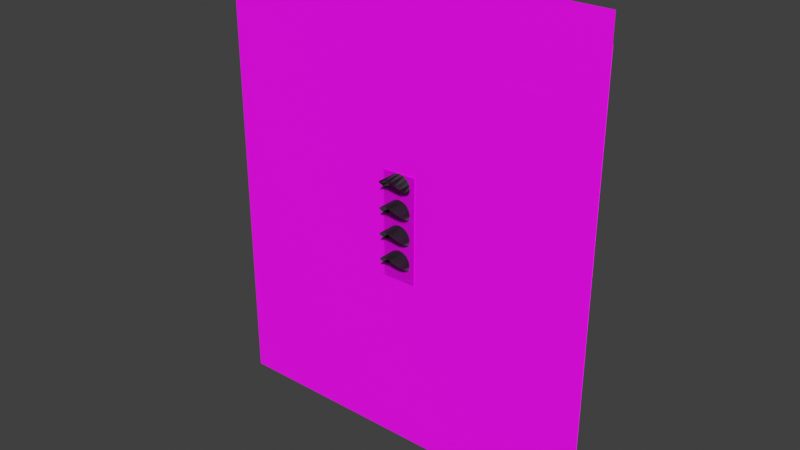 # Source: four.blend  (saved by Blender 4.0.36; exported with 4.5.12 LTS)
import bpy
from mathutils import Matrix  # noqa: F401  (used for matrix-valued properties, if any)

bpy.ops.wm.read_factory_settings(use_empty=True)
scene = bpy.context.scene
scene.name = 'Scene'

# ---- collections
col_main = bpy.data.collections.new('main'); scene.collection.children.link(col_main)

# ---- images (referenced by path relative to the original .blend; pixels are not part of the script)
import os
ASSET_DIR = os.environ.get("B2B_ASSET_DIR", "")  # directory of the original .blend (textures are referenced by path, not embedded)
HERE = os.path.dirname(os.path.abspath(__file__))  # packed textures are extracted next to this script under _unpacked/

def load_image(name, relpath, width, height, colorspace="sRGB"):
    """Load a texture the original file referenced (path relative to the .blend, or extracted next to this script)."""
    p = next((c for c in (os.path.join(HERE, relpath), os.path.join(ASSET_DIR, relpath)) if relpath and os.path.exists(c)), "")
    if p:
        img = bpy.data.images.load(p, check_existing=True)
        img.name = name
    else:  # same state as the original file: an image datablock whose file is absent (Cycles renders it pink)
        img = bpy.data.images.new(name, width, height)
        img.source = "FILE"
        img.filepath = "//" + (relpath or name)
    img.colorspace_settings.name = colorspace
    return img
img_ggl_png = load_image('Ggl.png', 'Ggl.png', 1024, 1024, 'sRGB')
img_rgl_png = load_image('Rgl.png', 'Rgl.png', 1024, 1024, 'sRGB')
img_ygl_png = load_image('Ygl.png', 'Ygl.png', 1024, 1024, 'sRGB')
img_g2_png = load_image('G2.png', 'G2.png', 1024, 1024, 'sRGB')
img_r_png = load_image('R.png', 'R.png', 1024, 1024, 'sRGB')
img_y2_png = load_image('Y2.png', 'Y2.png', 1024, 1024, 'sRGB')
img_yy_png = load_image('YY.png', 'YY.png', 1024, 1024, 'sRGB')

# ---- materials (node trees are filled in below, after node groups)
mat_004 = bpy.data.materials.new('マテリアル.004')
mat_004.use_backface_culling = True
mat_004.use_transparent_shadow = False
mat_012 = bpy.data.materials.new('マテリアル.012')
mat_012.use_backface_culling = True
mat_012.use_transparent_shadow = False
mat_014 = bpy.data.materials.new('マテリアル.014')
mat_014.use_transparent_shadow = False
mat_025 = bpy.data.materials.new('マテリアル.025')
mat_025.use_backface_culling = True
mat_025.use_transparent_shadow = False
mat_027 = bpy.data.materials.new('マテリアル.027')
mat_027.use_backface_culling = True
mat_027.use_transparent_shadow = False
mat_028 = bpy.data.materials.new('マテリアル.028')
mat_028.use_backface_culling = True
mat_028.use_transparent_shadow = False
mat_029 = bpy.data.materials.new('マテリアル.029')
mat_029.use_backface_culling = True
mat_029.use_transparent_shadow = False
mat_030 = bpy.data.materials.new('マテリアル.030')
mat_030.use_backface_culling = True
mat_030.use_transparent_shadow = False
mat_031 = bpy.data.materials.new('マテリアル.031')
mat_031.use_backface_culling = True
mat_031.use_transparent_shadow = False
mat_001 = bpy.data.materials.new('マテリアル.001')
mat_001.use_transparent_shadow = False
mat_008 = bpy.data.materials.new('マテリアル.008')
mat_008.surface_render_method = 'BLENDED'
mat_008.blend_method = 'BLEND'
mat_008.use_transparency_overlap = False
mat_008.show_transparent_back = False
mat_009 = bpy.data.materials.new('マテリアル.009')
mat_009.surface_render_method = 'BLENDED'
mat_009.blend_method = 'BLEND'
mat_009.use_transparency_overlap = False
mat_009.show_transparent_back = False
mat_010 = bpy.data.materials.new('マテリアル.010')
mat_010.surface_render_method = 'BLENDED'
mat_010.blend_method = 'BLEND'
mat_010.use_transparency_overlap = False
mat_010.show_transparent_back = False
mat_022 = bpy.data.materials.new('マテリアル.022')
mat_022.surface_render_method = 'BLENDED'
mat_022.blend_method = 'BLEND'
mat_022.use_transparent_shadow = False
mat_032 = bpy.data.materials.new('マテリアル.032')
mat_032.surface_render_method = 'BLENDED'
mat_032.blend_method = 'BLEND'
mat_032.use_transparency_overlap = False
mat_032.show_transparent_back = False
mat_002 = bpy.data.materials.new('マテリアル.002')
mat_002.surface_render_method = 'BLENDED'
mat_002.blend_method = 'BLEND'
mat_002.use_transparent_shadow = False
mat_003 = bpy.data.materials.new('マテリアル.003')
mat_003.surface_render_method = 'BLENDED'
mat_003.blend_method = 'BLEND'
mat_003.use_transparent_shadow = False
mat_005 = bpy.data.materials.new('マテリアル.005')
mat_005.surface_render_method = 'BLENDED'
mat_005.blend_method = 'BLEND'
mat_005.use_transparent_shadow = False

# ---- material node trees
mat_004.use_nodes = True; mat_004.node_tree.nodes.clear()
_N = mat_004.node_tree.nodes; _L = mat_004.node_tree.links
n0 = _N.new('ShaderNodeBsdfPrincipled'); n0.name = 'プリンシプルBSDF'; n0.location = (10, 300)
n0.inputs[0].default_value = (0.02519, 0.02519, 0.02519, 1.0)
n0.inputs[1].default_value = 0.5
n0.inputs[3].default_value = 1.45
n0.inputs[27].default_value = (0.2462, 0.2462, 0.2462, 1.0)
n1 = _N.new('ShaderNodeOutputMaterial'); n1.name = 'マテリアル出力'; n1.location = (300, 300)
_L.new(n0.outputs[0], n1.inputs[0])
n1.is_active_output = True
mat_012.use_nodes = True; mat_012.node_tree.nodes.clear()
_N = mat_012.node_tree.nodes; _L = mat_012.node_tree.links
n0 = _N.new('ShaderNodeBsdfPrincipled'); n0.name = 'プリンシプルBSDF'; n0.location = (10, 300)
n0.inputs[0].default_value = (0.02519, 0.02519, 0.02519, 1.0)
n0.inputs[3].default_value = 1.45
n0.inputs[27].default_value = (0.02519, 0.02519, 0.02519, 1.0)
n0.inputs[28].default_value = 1.0
n1 = _N.new('ShaderNodeOutputMaterial'); n1.name = 'マテリアル出力'; n1.location = (300, 300)
_L.new(n0.outputs[0], n1.inputs[0])
n1.is_active_output = True
mat_014.use_nodes = True; mat_014.node_tree.nodes.clear()
_N = mat_014.node_tree.nodes; _L = mat_014.node_tree.links
n0 = _N.new('ShaderNodeBsdfPrincipled'); n0.name = 'プリンシプルBSDF'; n0.location = (10, 300)
n0.inputs[0].default_value = (0.497, 0.4969, 0.4969, 1.0)
n0.inputs[3].default_value = 1.45
n0.inputs[27].default_value = (0.08023, 0.08022, 0.08021, 1.0)
n1 = _N.new('ShaderNodeOutputMaterial'); n1.name = 'マテリアル出力'; n1.location = (300, 300)
_L.new(n0.outputs[0], n1.inputs[0])
n1.is_active_output = True
mat_025.use_nodes = True; mat_025.node_tree.nodes.clear()
_N = mat_025.node_tree.nodes; _L = mat_025.node_tree.links
n0 = _N.new('ShaderNodeBsdfPrincipled'); n0.name = 'プリンシプルBSDF'; n0.location = (10, 300)
n0.inputs[0].default_value = (0.02519, 0.02519, 0.02519, 1.0)
n0.inputs[1].default_value = 0.5
n0.inputs[3].default_value = 1.45
n0.inputs[27].default_value = (0.2462, 0.2462, 0.2462, 1.0)
n1 = _N.new('ShaderNodeOutputMaterial'); n1.name = 'マテリアル出力'; n1.location = (300, 300)
_L.new(n0.outputs[0], n1.inputs[0])
n1.is_active_output = True
mat_027.use_nodes = True; mat_027.node_tree.nodes.clear()
_N = mat_027.node_tree.nodes; _L = mat_027.node_tree.links
n0 = _N.new('ShaderNodeBsdfPrincipled'); n0.name = 'プリンシプルBSDF'; n0.location = (10, 300)
n0.inputs[0].default_value = (0.02519, 0.02519, 0.02519, 1.0)
n0.inputs[3].default_value = 1.45
n0.inputs[27].default_value = (0.02519, 0.02519, 0.02519, 1.0)
n0.inputs[28].default_value = 1.0
n1 = _N.new('ShaderNodeOutputMaterial'); n1.name = 'マテリアル出力'; n1.location = (300, 300)
_L.new(n0.outputs[0], n1.inputs[0])
n1.is_active_output = True
mat_028.use_nodes = True; mat_028.node_tree.nodes.clear()
_N = mat_028.node_tree.nodes; _L = mat_028.node_tree.links
n0 = _N.new('ShaderNodeBsdfPrincipled'); n0.name = 'プリンシプルBSDF'; n0.location = (10, 300)
n0.inputs[0].default_value = (0.02519, 0.02519, 0.02519, 1.0)
n0.inputs[1].default_value = 0.5
n0.inputs[3].default_value = 1.45
n0.inputs[27].default_value = (0.2462, 0.2462, 0.2462, 1.0)
n1 = _N.new('ShaderNodeOutputMaterial'); n1.name = 'マテリアル出力'; n1.location = (300, 300)
_L.new(n0.outputs[0], n1.inputs[0])
n1.is_active_output = True
mat_029.use_nodes = True; mat_029.node_tree.nodes.clear()
_N = mat_029.node_tree.nodes; _L = mat_029.node_tree.links
n0 = _N.new('ShaderNodeBsdfPrincipled'); n0.name = 'プリンシプルBSDF'; n0.location = (10, 300)
n0.inputs[0].default_value = (0.02519, 0.02519, 0.02519, 1.0)
n0.inputs[3].default_value = 1.45
n0.inputs[27].default_value = (0.02519, 0.02519, 0.02519, 1.0)
n0.inputs[28].default_value = 1.0
n1 = _N.new('ShaderNodeOutputMaterial'); n1.name = 'マテリアル出力'; n1.location = (300, 300)
_L.new(n0.outputs[0], n1.inputs[0])
n1.is_active_output = True
mat_030.use_nodes = True; mat_030.node_tree.nodes.clear()
_N = mat_030.node_tree.nodes; _L = mat_030.node_tree.links
n0 = _N.new('ShaderNodeBsdfPrincipled'); n0.name = 'プリンシプルBSDF'; n0.location = (10, 300)
n0.inputs[0].default_value = (0.02519, 0.02519, 0.02519, 1.0)
n0.inputs[1].default_value = 0.5
n0.inputs[3].default_value = 1.45
n0.inputs[27].default_value = (0.2462, 0.2462, 0.2462, 1.0)
n1 = _N.new('ShaderNodeOutputMaterial'); n1.name = 'マテリアル出力'; n1.location = (300, 300)
_L.new(n0.outputs[0], n1.inputs[0])
n1.is_active_output = True
mat_031.use_nodes = True; mat_031.node_tree.nodes.clear()
_N = mat_031.node_tree.nodes; _L = mat_031.node_tree.links
n0 = _N.new('ShaderNodeBsdfPrincipled'); n0.name = 'プリンシプルBSDF'; n0.location = (10, 300)
n0.inputs[0].default_value = (0.02519, 0.02519, 0.02519, 1.0)
n0.inputs[3].default_value = 1.45
n0.inputs[27].default_value = (0.02519, 0.02519, 0.02519, 1.0)
n0.inputs[28].default_value = 1.0
n1 = _N.new('ShaderNodeOutputMaterial'); n1.name = 'マテリアル出力'; n1.location = (300, 300)
_L.new(n0.outputs[0], n1.inputs[0])
n1.is_active_output = True
mat_001.use_nodes = True; mat_001.node_tree.nodes.clear()
_N = mat_001.node_tree.nodes; _L = mat_001.node_tree.links
n0 = _N.new('ShaderNodeBsdfPrincipled'); n0.name = 'プリンシプルBSDF'; n0.location = (10, 300)
n0.inputs[3].default_value = 1.45
n0.inputs[14].default_value = (1.0, 1.0, 0.9999, 1.0)
n0.inputs[22].default_value = (1.0, 1.0, 0.9999, 1.0)
n0.inputs[26].default_value = (1.0, 1.0, 0.9999, 1.0)
n0.inputs[27].default_value = (0.1329, 0.1329, 0.1329, 1.0)
n1 = _N.new('ShaderNodeOutputMaterial'); n1.name = 'マテリアル出力'; n1.location = (300, 300)
n2 = _N.new('ShaderNodeRGB'); n2.name = 'RGB'; n2.location = (-280, 280)
n2.outputs[0].default_value = (0.02519, 0.02519, 0.02519, 1.0)
_L.new(n0.outputs[0], n1.inputs[0])
_L.new(n2.outputs[0], n0.inputs[0])
n1.is_active_output = True
mat_008.use_nodes = True; mat_008.node_tree.nodes.clear()
_N = mat_008.node_tree.nodes; _L = mat_008.node_tree.links
n0 = _N.new('ShaderNodeOutputMaterial'); n0.name = 'マテリアル出力'; n0.location = (300, 300)
n0.target = 'CYCLES'
n1 = _N.new('ShaderNodeBsdfPrincipled'); n1.name = 'プリンシプルBSDF'; n1.location = (10, 300)
n1.inputs[3].default_value = 1.45
n2 = _N.new('ShaderNodeTexImage'); n2.name = '画像テクスチャ'; n2.location = (-280, 280)
n2.image = img_ggl_png
n3 = _N.new('ShaderNodeTexImage'); n3.name = '画像テクスチャ.001'; n3.location = (-280, 220)
n3.image = img_ggl_png
n4 = _N.new('ShaderNodeOutputMaterial'); n4.name = 'Material Output'; n4.location = (0, 0)
n4.target = 'EEVEE'
n5 = _N.new('ShaderNodeMixShader'); n5.name = 'Mix Shader'; n5.location = (0, 0)
n5.label = 'Disable Shadow'
n5.hide = True
n6 = _N.new('ShaderNodeLightPath'); n6.name = 'Light Path'; n6.location = (0, 0)
n6.hide = True
n7 = _N.new('ShaderNodeBsdfTransparent'); n7.name = 'Transparent BSDF'; n7.location = (0, 0)
n7.hide = True
_L.new(n1.outputs[0], n0.inputs[0])
_L.new(n2.outputs[0], n1.inputs[0])
_L.new(n3.outputs[1], n1.inputs[4])
_L.new(n1.outputs[0], n5.inputs[1])
_L.new(n5.outputs[0], n4.inputs[0])
_L.new(n6.outputs[1], n5.inputs[0])
_L.new(n7.outputs[0], n5.inputs[2])
n0.is_active_output = True
mat_009.use_nodes = True; mat_009.node_tree.nodes.clear()
_N = mat_009.node_tree.nodes; _L = mat_009.node_tree.links
n0 = _N.new('ShaderNodeOutputMaterial'); n0.name = 'マテリアル出力'; n0.location = (300, 300)
n0.target = 'CYCLES'
n1 = _N.new('ShaderNodeBsdfPrincipled'); n1.name = 'プリンシプルBSDF'; n1.location = (10, 300)
n1.inputs[3].default_value = 1.45
n2 = _N.new('ShaderNodeTexImage'); n2.name = '画像テクスチャ'; n2.location = (-280, 280)
n2.image = img_rgl_png
n3 = _N.new('ShaderNodeTexImage'); n3.name = '画像テクスチャ.001'; n3.location = (-280, 220)
n3.image = img_rgl_png
n4 = _N.new('ShaderNodeOutputMaterial'); n4.name = 'Material Output'; n4.location = (0, 0)
n4.target = 'EEVEE'
n5 = _N.new('ShaderNodeMixShader'); n5.name = 'Mix Shader'; n5.location = (0, 0)
n5.label = 'Disable Shadow'
n5.hide = True
n6 = _N.new('ShaderNodeLightPath'); n6.name = 'Light Path'; n6.location = (0, 0)
n6.hide = True
n7 = _N.new('ShaderNodeBsdfTransparent'); n7.name = 'Transparent BSDF'; n7.location = (0, 0)
n7.hide = True
_L.new(n1.outputs[0], n0.inputs[0])
_L.new(n2.outputs[0], n1.inputs[0])
_L.new(n3.outputs[1], n1.inputs[4])
_L.new(n1.outputs[0], n5.inputs[1])
_L.new(n5.outputs[0], n4.inputs[0])
_L.new(n6.outputs[1], n5.inputs[0])
_L.new(n7.outputs[0], n5.inputs[2])
n0.is_active_output = True
mat_010.use_nodes = True; mat_010.node_tree.nodes.clear()
_N = mat_010.node_tree.nodes; _L = mat_010.node_tree.links
n0 = _N.new('ShaderNodeOutputMaterial'); n0.name = 'マテリアル出力'; n0.location = (300, 300)
n0.target = 'CYCLES'
n1 = _N.new('ShaderNodeBsdfPrincipled'); n1.name = 'プリンシプルBSDF'; n1.location = (10, 300)
n1.inputs[3].default_value = 1.45
n2 = _N.new('ShaderNodeTexImage'); n2.name = '画像テクスチャ'; n2.location = (-280, 280)
n2.image = img_ygl_png
n3 = _N.new('ShaderNodeTexImage'); n3.name = '画像テクスチャ.001'; n3.location = (-280, 220)
n3.image = img_ygl_png
n4 = _N.new('ShaderNodeOutputMaterial'); n4.name = 'Material Output'; n4.location = (0, 0)
n4.target = 'EEVEE'
n5 = _N.new('ShaderNodeMixShader'); n5.name = 'Mix Shader'; n5.location = (0, 0)
n5.label = 'Disable Shadow'
n5.hide = True
n6 = _N.new('ShaderNodeLightPath'); n6.name = 'Light Path'; n6.location = (0, 0)
n6.hide = True
n7 = _N.new('ShaderNodeBsdfTransparent'); n7.name = 'Transparent BSDF'; n7.location = (0, 0)
n7.hide = True
_L.new(n1.outputs[0], n0.inputs[0])
_L.new(n2.outputs[0], n1.inputs[0])
_L.new(n3.outputs[1], n1.inputs[4])
_L.new(n1.outputs[0], n5.inputs[1])
_L.new(n5.outputs[0], n4.inputs[0])
_L.new(n6.outputs[1], n5.inputs[0])
_L.new(n7.outputs[0], n5.inputs[2])
n0.is_active_output = True
mat_022.use_nodes = True; mat_022.node_tree.nodes.clear()
_N = mat_022.node_tree.nodes; _L = mat_022.node_tree.links
n0 = _N.new('ShaderNodeBsdfPrincipled'); n0.name = 'プリンシプルBSDF'; n0.location = (10, 300)
n0.inputs[3].default_value = 1.45
n1 = _N.new('ShaderNodeOutputMaterial'); n1.name = 'マテリアル出力'; n1.location = (300, 300)
n2 = _N.new('ShaderNodeTexImage'); n2.name = '画像テクスチャ'; n2.location = (-280, 280)
n2.image = img_g2_png
n3 = _N.new('ShaderNodeTexImage'); n3.name = '画像テクスチャ.001'; n3.location = (-280, 220)
n3.image = img_g2_png
_L.new(n0.outputs[0], n1.inputs[0])
_L.new(n2.outputs[0], n0.inputs[0])
_L.new(n3.outputs[1], n0.inputs[4])
n1.is_active_output = True
mat_032.use_nodes = True; mat_032.node_tree.nodes.clear()
_N = mat_032.node_tree.nodes; _L = mat_032.node_tree.links
n0 = _N.new('ShaderNodeOutputMaterial'); n0.name = 'マテリアル出力'; n0.location = (300, 300)
n0.target = 'CYCLES'
n1 = _N.new('ShaderNodeBsdfPrincipled'); n1.name = 'プリンシプルBSDF'; n1.location = (10, 300)
n1.inputs[3].default_value = 1.45
n2 = _N.new('ShaderNodeTexImage'); n2.name = '画像テクスチャ'; n2.location = (-280, 280)
n2.image = img_ygl_png
n3 = _N.new('ShaderNodeTexImage'); n3.name = '画像テクスチャ.001'; n3.location = (-280, 220)
n3.image = img_ygl_png
n4 = _N.new('ShaderNodeOutputMaterial'); n4.name = 'Material Output'; n4.location = (0, 0)
n4.target = 'EEVEE'
n5 = _N.new('ShaderNodeMixShader'); n5.name = 'Mix Shader'; n5.location = (0, 0)
n5.label = 'Disable Shadow'
n5.hide = True
n6 = _N.new('ShaderNodeLightPath'); n6.name = 'Light Path'; n6.location = (0, 0)
n6.hide = True
n7 = _N.new('ShaderNodeBsdfTransparent'); n7.name = 'Transparent BSDF'; n7.location = (0, 0)
n7.hide = True
_L.new(n1.outputs[0], n0.inputs[0])
_L.new(n2.outputs[0], n1.inputs[0])
_L.new(n3.outputs[1], n1.inputs[4])
_L.new(n1.outputs[0], n5.inputs[1])
_L.new(n5.outputs[0], n4.inputs[0])
_L.new(n6.outputs[1], n5.inputs[0])
_L.new(n7.outputs[0], n5.inputs[2])
n0.is_active_output = True
mat_002.use_nodes = True; mat_002.node_tree.nodes.clear()
_N = mat_002.node_tree.nodes; _L = mat_002.node_tree.links
n0 = _N.new('ShaderNodeBsdfPrincipled'); n0.name = 'プリンシプルBSDF'; n0.location = (10, 300)
n0.inputs[3].default_value = 1.45
n1 = _N.new('ShaderNodeOutputMaterial'); n1.name = 'マテリアル出力'; n1.location = (300, 300)
n2 = _N.new('ShaderNodeTexImage'); n2.name = '画像テクスチャ'; n2.location = (-280, 280)
n2.image = img_r_png
n3 = _N.new('ShaderNodeTexImage'); n3.name = '画像テクスチャ.001'; n3.location = (-280, 220)
n3.image = img_r_png
_L.new(n0.outputs[0], n1.inputs[0])
_L.new(n2.outputs[0], n0.inputs[0])
_L.new(n3.outputs[1], n0.inputs[4])
n1.is_active_output = True
mat_003.use_nodes = True; mat_003.node_tree.nodes.clear()
_N = mat_003.node_tree.nodes; _L = mat_003.node_tree.links
n0 = _N.new('ShaderNodeBsdfPrincipled'); n0.name = 'プリンシプルBSDF'; n0.location = (10, 300)
n0.inputs[3].default_value = 1.45
n1 = _N.new('ShaderNodeOutputMaterial'); n1.name = 'マテリアル出力'; n1.location = (300, 300)
n2 = _N.new('ShaderNodeTexImage'); n2.name = '画像テクスチャ'; n2.location = (-280, 280)
n2.image = img_y2_png
n3 = _N.new('ShaderNodeTexImage'); n3.name = '画像テクスチャ.001'; n3.location = (-280, 220)
n3.image = img_y2_png
_L.new(n0.outputs[0], n1.inputs[0])
_L.new(n2.outputs[0], n0.inputs[0])
_L.new(n3.outputs[1], n0.inputs[4])
n1.is_active_output = True
mat_005.use_nodes = True; mat_005.node_tree.nodes.clear()
_N = mat_005.node_tree.nodes; _L = mat_005.node_tree.links
n0 = _N.new('ShaderNodeBsdfPrincipled'); n0.name = 'プリンシプルBSDF'; n0.location = (10, 300)
n0.inputs[3].default_value = 1.45
n1 = _N.new('ShaderNodeOutputMaterial'); n1.name = 'マテリアル出力'; n1.location = (300, 300)
n2 = _N.new('ShaderNodeTexImage'); n2.name = '画像テクスチャ'; n2.location = (-280, 280)
n2.image = img_yy_png
n3 = _N.new('ShaderNodeTexImage'); n3.name = '画像テクスチャ.001'; n3.location = (-280, 220)
n3.image = img_yy_png
_L.new(n0.outputs[0], n1.inputs[0])
_L.new(n2.outputs[0], n0.inputs[0])
_L.new(n3.outputs[1], n0.inputs[4])
n1.is_active_output = True

# ---- world
world_world = bpy.data.worlds.new('World'); scene.world = world_world
world_world.use_nodes = True; world_world.node_tree.nodes.clear()
_N = world_world.node_tree.nodes; _L = world_world.node_tree.links
n0 = _N.new('ShaderNodeOutputWorld'); n0.name = 'World Output'; n0.location = (300, 300)
n1 = _N.new('ShaderNodeBackground'); n1.name = 'Background'; n1.location = (10, 300)
n1.inputs[0].default_value = (0.05088, 0.05088, 0.05088, 1.0)
_L.new(n1.outputs[0], n0.inputs[0])
n0.is_active_output = True
world_world.color = (0.05088, 0.05088, 0.05088)
world_world.use_sun_shadow = False
world_world.sun_shadow_jitter_overblur = 0.0

# ---- meshes
me_005 = bpy.data.meshes.new('円柱.005')
me_005.from_pydata([(0.06605, -0.02085, -0.01646), (0.06605, 0.004149, -0.01646), (0.06983, -0.06976, 0.00682), (0.06983, 0.004149, 0.00682), (0.06451, -0.1126, 0.03354), (0.06451, 0.004149, 0.03354), (0.04937, -0.1393, 0.05619), (0.04937, 0.004149, 0.05619), (0.02672, -0.1524, 0.07133), (0.02672, 0.004149, 0.07133), (1.994e-09, -0.1559, 0.07664), (1.994e-09, 0.004149, 0.07664), (-0.02672, -0.1524, 0.07133), (-0.02672, 0.004149, 0.07133), (-0.04937, -0.1393, 0.05619), (-0.04937, 0.004149, 0.05619), (-0.06451, -0.1126, 0.03354), (-0.06451, 0.004149, 0.03354), (-0.06983, -0.06976, 0.00682), (-0.06983, 0.004149, 0.00682), (-0.06605, -0.02085, -0.01646), (-0.06605, 0.004149, -0.01646)], [], [(0, 1, 3, 2), (2, 3, 5, 4), (4, 5, 7, 6), (6, 7, 9, 8), (8, 9, 11, 10), (10, 11, 13, 12), (12, 13, 15, 14), (14, 15, 17, 16), (16, 17, 19, 18), (18, 19, 21, 20)])
_uv = me_005.uv_layers.new(name='UVマップ')
_uv.uv.foreach_set('vector', [0.8125, 0.5, 0.8125, 1.0, 0.75, 1.0, 0.75, 0.5, 0.75, 0.5, 0.75, 1.0, 0.6875, 1.0, 0.6875, 0.5, 0.6875, 0.5, 0.6875, 1.0, 0.625, 1.0, 0.625, 0.5, 0.625, 0.5, 0.625, 1.0, 0.5625, 1.0, 0.5625, 0.5, 0.5625, 0.5, 0.5625, 1.0, 0.5, 1.0, 0.5, 0.5, 0.5, 0.5, 0.5, 1.0, 0.4375, 1.0, 0.4375, 0.5, 0.4375, 0.5, 0.4375, 1.0, 0.375, 1.0, 0.375, 0.5, 0.375, 0.5, 0.375, 1.0, 0.3125, 1.0, 0.3125, 0.5, 0.3125, 0.5, 0.3125, 1.0, 0.25, 1.0, 0.25, 0.5, 0.25, 0.5, 0.25, 1.0, 0.1875, 1.0, 0.1875, 0.5])
me_005.materials.append(mat_004)
me_005.update()
me_051 = bpy.data.meshes.new('円柱.051')
me_051.from_pydata([(0.06605, -0.02085, -0.01646), (0.06605, 0.004149, -0.01646), (0.06983, -0.06976, 0.00682), (0.06983, 0.004149, 0.00682), (0.06451, -0.1126, 0.03354), (0.06451, 0.004149, 0.03354), (0.04937, -0.1393, 0.05619), (0.04937, 0.004149, 0.05619), (0.02672, -0.1524, 0.07133), (0.02672, 0.004149, 0.07133), (-2.489e-11, -0.1559, 0.07664), (-2.489e-11, 0.004149, 0.07664), (-0.02672, -0.1524, 0.07133), (-0.02672, 0.004149, 0.07133), (-0.04937, -0.1393, 0.05619), (-0.04937, 0.004149, 0.05619), (-0.06451, -0.1126, 0.03354), (-0.06451, 0.004149, 0.03354), (-0.06983, -0.06976, 0.00682), (-0.06983, 0.004149, 0.00682), (-0.06605, -0.02085, -0.01646), (-0.06605, 0.004149, -0.01646)], [], [(0, 2, 3, 1), (2, 4, 5, 3), (4, 6, 7, 5), (6, 8, 9, 7), (8, 10, 11, 9), (10, 12, 13, 11), (12, 14, 15, 13), (14, 16, 17, 15), (16, 18, 19, 17), (18, 20, 21, 19)])
_uv = me_051.uv_layers.new(name='UVマップ')
_uv.uv.foreach_set('vector', [0.8125, 0.5, 0.75, 0.5, 0.75, 1.0, 0.8125, 1.0, 0.75, 0.5, 0.6875, 0.5, 0.6875, 1.0, 0.75, 1.0, 0.6875, 0.5, 0.625, 0.5, 0.625, 1.0, 0.6875, 1.0, 0.625, 0.5, 0.5625, 0.5, 0.5625, 1.0, 0.625, 1.0, 0.5625, 0.5, 0.5, 0.5, 0.5, 1.0, 0.5625, 1.0, 0.5, 0.5, 0.4375, 0.5, 0.4375, 1.0, 0.5, 1.0, 0.4375, 0.5, 0.375, 0.5, 0.375, 1.0, 0.4375, 1.0, 0.375, 0.5, 0.3125, 0.5, 0.3125, 1.0, 0.375, 1.0, 0.3125, 0.5, 0.25, 0.5, 0.25, 1.0, 0.3125, 1.0, 0.25, 0.5, 0.1875, 0.5, 0.1875, 1.0, 0.25, 1.0])
me_051.materials.append(mat_012)
me_051.update()
me_x = bpy.data.meshes.new('立方体')
me_x.from_pydata([(-0.075, 0.005, -0.365), (-0.075, 0.005, 0.365), (-0.075, 0.155, -0.365), (-0.075, 0.155, 0.365), (0.075, 0.005, -0.365), (0.075, 0.005, 0.365), (0.075, 0.155, -0.365), (0.075, 0.155, 0.365)], [], [(0, 1, 3, 2), (6, 7, 5, 4), (2, 6, 4, 0), (7, 3, 1, 5)])
_uv = me_x.uv_layers.new(name='UVマップ')
_uv.uv.foreach_set('vector', [0.375, 0.0, 0.625, 0.0, 0.625, 0.25, 0.375, 0.25, 0.375, 0.5, 0.625, 0.5, 0.625, 0.75, 0.375, 0.75, 0.125, 0.5, 0.375, 0.5, 0.375, 0.75, 0.125, 0.75, 0.625, 0.5, 0.875, 0.5, 0.875, 0.75, 0.625, 0.75])
me_x.materials.append(mat_014)
me_x.update()
me_003 = bpy.data.meshes.new('円柱.003')
me_003.from_pydata([(0.06605, -0.02085, -0.01646), (0.06605, 0.004149, -0.01646), (0.06983, -0.06976, 0.00682), (0.06983, 0.004149, 0.00682), (0.06451, -0.1126, 0.03354), (0.06451, 0.004149, 0.03354), (0.04937, -0.1393, 0.05619), (0.04937, 0.004149, 0.05619), (0.02672, -0.1524, 0.07133), (0.02672, 0.004149, 0.07133), (6.389e-10, -0.1559, 0.07664), (6.389e-10, 0.004149, 0.07664), (-0.02672, -0.1524, 0.07133), (-0.02672, 0.004149, 0.07133), (-0.04937, -0.1393, 0.05619), (-0.04937, 0.004149, 0.05619), (-0.06451, -0.1126, 0.03354), (-0.06451, 0.004149, 0.03354), (-0.06983, -0.06976, 0.00682), (-0.06983, 0.004149, 0.00682), (-0.06605, -0.02085, -0.01646), (-0.06605, 0.004149, -0.01646)], [], [(0, 1, 3, 2), (2, 3, 5, 4), (4, 5, 7, 6), (6, 7, 9, 8), (8, 9, 11, 10), (10, 11, 13, 12), (12, 13, 15, 14), (14, 15, 17, 16), (16, 17, 19, 18), (18, 19, 21, 20)])
_uv = me_003.uv_layers.new(name='UVマップ')
_uv.uv.foreach_set('vector', [0.8125, 0.5, 0.8125, 1.0, 0.75, 1.0, 0.75, 0.5, 0.75, 0.5, 0.75, 1.0, 0.6875, 1.0, 0.6875, 0.5, 0.6875, 0.5, 0.6875, 1.0, 0.625, 1.0, 0.625, 0.5, 0.625, 0.5, 0.625, 1.0, 0.5625, 1.0, 0.5625, 0.5, 0.5625, 0.5, 0.5625, 1.0, 0.5, 1.0, 0.5, 0.5, 0.5, 0.5, 0.5, 1.0, 0.4375, 1.0, 0.4375, 0.5, 0.4375, 0.5, 0.4375, 1.0, 0.375, 1.0, 0.375, 0.5, 0.375, 0.5, 0.375, 1.0, 0.3125, 1.0, 0.3125, 0.5, 0.3125, 0.5, 0.3125, 1.0, 0.25, 1.0, 0.25, 0.5, 0.25, 0.5, 0.25, 1.0, 0.1875, 1.0, 0.1875, 0.5])
me_003.materials.append(mat_025)
me_003.update()
me_008 = bpy.data.meshes.new('円柱.008')
me_008.from_pydata([(0.06605, -0.02085, -0.01646), (0.06605, 0.004149, -0.01646), (0.06983, -0.06976, 0.00682), (0.06983, 0.004149, 0.00682), (0.06451, -0.1126, 0.03354), (0.06451, 0.004149, 0.03354), (0.04937, -0.1393, 0.05619), (0.04937, 0.004149, 0.05619), (0.02672, -0.1524, 0.07133), (0.02672, 0.004149, 0.07133), (-2.489e-11, -0.1559, 0.07664), (-2.489e-11, 0.004149, 0.07664), (-0.02672, -0.1524, 0.07133), (-0.02672, 0.004149, 0.07133), (-0.04937, -0.1393, 0.05619), (-0.04937, 0.004149, 0.05619), (-0.06451, -0.1126, 0.03354), (-0.06451, 0.004149, 0.03354), (-0.06983, -0.06976, 0.00682), (-0.06983, 0.004149, 0.00682), (-0.06605, -0.02085, -0.01646), (-0.06605, 0.004149, -0.01646)], [], [(0, 2, 3, 1), (2, 4, 5, 3), (4, 6, 7, 5), (6, 8, 9, 7), (8, 10, 11, 9), (10, 12, 13, 11), (12, 14, 15, 13), (14, 16, 17, 15), (16, 18, 19, 17), (18, 20, 21, 19)])
_uv = me_008.uv_layers.new(name='UVマップ')
_uv.uv.foreach_set('vector', [0.8125, 0.5, 0.75, 0.5, 0.75, 1.0, 0.8125, 1.0, 0.75, 0.5, 0.6875, 0.5, 0.6875, 1.0, 0.75, 1.0, 0.6875, 0.5, 0.625, 0.5, 0.625, 1.0, 0.6875, 1.0, 0.625, 0.5, 0.5625, 0.5, 0.5625, 1.0, 0.625, 1.0, 0.5625, 0.5, 0.5, 0.5, 0.5, 1.0, 0.5625, 1.0, 0.5, 0.5, 0.4375, 0.5, 0.4375, 1.0, 0.5, 1.0, 0.4375, 0.5, 0.375, 0.5, 0.375, 1.0, 0.4375, 1.0, 0.375, 0.5, 0.3125, 0.5, 0.3125, 1.0, 0.375, 1.0, 0.3125, 0.5, 0.25, 0.5, 0.25, 1.0, 0.3125, 1.0, 0.25, 0.5, 0.1875, 0.5, 0.1875, 1.0, 0.25, 1.0])
me_008.materials.append(mat_027)
me_008.update()
me_009 = bpy.data.meshes.new('円柱.009')
me_009.from_pydata([(0.06605, -0.02085, -0.01646), (0.06605, 0.004149, -0.01646), (0.06983, -0.06976, 0.00682), (0.06983, 0.004149, 0.00682), (0.06451, -0.1126, 0.03354), (0.06451, 0.004149, 0.03354), (0.04937, -0.1393, 0.05619), (0.04937, 0.004149, 0.05619), (0.02672, -0.1524, 0.07133), (0.02672, 0.004149, 0.07133), (6.389e-10, -0.1559, 0.07664), (6.389e-10, 0.004149, 0.07664), (-0.02672, -0.1524, 0.07133), (-0.02672, 0.004149, 0.07133), (-0.04937, -0.1393, 0.05619), (-0.04937, 0.004149, 0.05619), (-0.06451, -0.1126, 0.03354), (-0.06451, 0.004149, 0.03354), (-0.06983, -0.06976, 0.00682), (-0.06983, 0.004149, 0.00682), (-0.06605, -0.02085, -0.01646), (-0.06605, 0.004149, -0.01646)], [], [(0, 1, 3, 2), (2, 3, 5, 4), (4, 5, 7, 6), (6, 7, 9, 8), (8, 9, 11, 10), (10, 11, 13, 12), (12, 13, 15, 14), (14, 15, 17, 16), (16, 17, 19, 18), (18, 19, 21, 20)])
_uv = me_009.uv_layers.new(name='UVマップ')
_uv.uv.foreach_set('vector', [0.8125, 0.5, 0.8125, 1.0, 0.75, 1.0, 0.75, 0.5, 0.75, 0.5, 0.75, 1.0, 0.6875, 1.0, 0.6875, 0.5, 0.6875, 0.5, 0.6875, 1.0, 0.625, 1.0, 0.625, 0.5, 0.625, 0.5, 0.625, 1.0, 0.5625, 1.0, 0.5625, 0.5, 0.5625, 0.5, 0.5625, 1.0, 0.5, 1.0, 0.5, 0.5, 0.5, 0.5, 0.5, 1.0, 0.4375, 1.0, 0.4375, 0.5, 0.4375, 0.5, 0.4375, 1.0, 0.375, 1.0, 0.375, 0.5, 0.375, 0.5, 0.375, 1.0, 0.3125, 1.0, 0.3125, 0.5, 0.3125, 0.5, 0.3125, 1.0, 0.25, 1.0, 0.25, 0.5, 0.25, 0.5, 0.25, 1.0, 0.1875, 1.0, 0.1875, 0.5])
me_009.materials.append(mat_028)
me_009.update()
me_010 = bpy.data.meshes.new('円柱.010')
me_010.from_pydata([(0.06605, -0.02085, -0.01646), (0.06605, 0.004149, -0.01646), (0.06983, -0.06976, 0.00682), (0.06983, 0.004149, 0.00682), (0.06451, -0.1126, 0.03354), (0.06451, 0.004149, 0.03354), (0.04937, -0.1393, 0.05619), (0.04937, 0.004149, 0.05619), (0.02672, -0.1524, 0.07133), (0.02672, 0.004149, 0.07133), (-2.489e-11, -0.1559, 0.07664), (-2.489e-11, 0.004149, 0.07664), (-0.02672, -0.1524, 0.07133), (-0.02672, 0.004149, 0.07133), (-0.04937, -0.1393, 0.05619), (-0.04937, 0.004149, 0.05619), (-0.06451, -0.1126, 0.03354), (-0.06451, 0.004149, 0.03354), (-0.06983, -0.06976, 0.00682), (-0.06983, 0.004149, 0.00682), (-0.06605, -0.02085, -0.01646), (-0.06605, 0.004149, -0.01646)], [], [(0, 2, 3, 1), (2, 4, 5, 3), (4, 6, 7, 5), (6, 8, 9, 7), (8, 10, 11, 9), (10, 12, 13, 11), (12, 14, 15, 13), (14, 16, 17, 15), (16, 18, 19, 17), (18, 20, 21, 19)])
_uv = me_010.uv_layers.new(name='UVマップ')
_uv.uv.foreach_set('vector', [0.8125, 0.5, 0.75, 0.5, 0.75, 1.0, 0.8125, 1.0, 0.75, 0.5, 0.6875, 0.5, 0.6875, 1.0, 0.75, 1.0, 0.6875, 0.5, 0.625, 0.5, 0.625, 1.0, 0.6875, 1.0, 0.625, 0.5, 0.5625, 0.5, 0.5625, 1.0, 0.625, 1.0, 0.5625, 0.5, 0.5, 0.5, 0.5, 1.0, 0.5625, 1.0, 0.5, 0.5, 0.4375, 0.5, 0.4375, 1.0, 0.5, 1.0, 0.4375, 0.5, 0.375, 0.5, 0.375, 1.0, 0.4375, 1.0, 0.375, 0.5, 0.3125, 0.5, 0.3125, 1.0, 0.375, 1.0, 0.3125, 0.5, 0.25, 0.5, 0.25, 1.0, 0.3125, 1.0, 0.25, 0.5, 0.1875, 0.5, 0.1875, 1.0, 0.25, 1.0])
me_010.materials.append(mat_029)
me_010.update()
me_011 = bpy.data.meshes.new('円柱.011')
me_011.from_pydata([(0.06605, -0.02085, -0.01646), (0.06605, 0.004149, -0.01646), (0.06983, -0.06976, 0.00682), (0.06983, 0.004149, 0.00682), (0.06451, -0.1126, 0.03354), (0.06451, 0.004149, 0.03354), (0.04937, -0.1393, 0.05619), (0.04937, 0.004149, 0.05619), (0.02672, -0.1524, 0.07133), (0.02672, 0.004149, 0.07133), (6.389e-10, -0.1559, 0.07664), (6.389e-10, 0.004149, 0.07664), (-0.02672, -0.1524, 0.07133), (-0.02672, 0.004149, 0.07133), (-0.04937, -0.1393, 0.05619), (-0.04937, 0.004149, 0.05619), (-0.06451, -0.1126, 0.03354), (-0.06451, 0.004149, 0.03354), (-0.06983, -0.06976, 0.00682), (-0.06983, 0.004149, 0.00682), (-0.06605, -0.02085, -0.01646), (-0.06605, 0.004149, -0.01646)], [], [(0, 1, 3, 2), (2, 3, 5, 4), (4, 5, 7, 6), (6, 7, 9, 8), (8, 9, 11, 10), (10, 11, 13, 12), (12, 13, 15, 14), (14, 15, 17, 16), (16, 17, 19, 18), (18, 19, 21, 20)])
_uv = me_011.uv_layers.new(name='UVマップ')
_uv.uv.foreach_set('vector', [0.8125, 0.5, 0.8125, 1.0, 0.75, 1.0, 0.75, 0.5, 0.75, 0.5, 0.75, 1.0, 0.6875, 1.0, 0.6875, 0.5, 0.6875, 0.5, 0.6875, 1.0, 0.625, 1.0, 0.625, 0.5, 0.625, 0.5, 0.625, 1.0, 0.5625, 1.0, 0.5625, 0.5, 0.5625, 0.5, 0.5625, 1.0, 0.5, 1.0, 0.5, 0.5, 0.5, 0.5, 0.5, 1.0, 0.4375, 1.0, 0.4375, 0.5, 0.4375, 0.5, 0.4375, 1.0, 0.375, 1.0, 0.375, 0.5, 0.375, 0.5, 0.375, 1.0, 0.3125, 1.0, 0.3125, 0.5, 0.3125, 0.5, 0.3125, 1.0, 0.25, 1.0, 0.25, 0.5, 0.25, 0.5, 0.25, 1.0, 0.1875, 1.0, 0.1875, 0.5])
me_011.materials.append(mat_030)
me_011.update()
me_012 = bpy.data.meshes.new('円柱.012')
me_012.from_pydata([(0.06605, -0.02085, -0.01646), (0.06605, 0.004149, -0.01646), (0.06983, -0.06976, 0.00682), (0.06983, 0.004149, 0.00682), (0.06451, -0.1126, 0.03354), (0.06451, 0.004149, 0.03354), (0.04937, -0.1393, 0.05619), (0.04937, 0.004149, 0.05619), (0.02672, -0.1524, 0.07133), (0.02672, 0.004149, 0.07133), (-2.489e-11, -0.1559, 0.07664), (-2.489e-11, 0.004149, 0.07664), (-0.02672, -0.1524, 0.07133), (-0.02672, 0.004149, 0.07133), (-0.04937, -0.1393, 0.05619), (-0.04937, 0.004149, 0.05619), (-0.06451, -0.1126, 0.03354), (-0.06451, 0.004149, 0.03354), (-0.06983, -0.06976, 0.00682), (-0.06983, 0.004149, 0.00682), (-0.06605, -0.02085, -0.01646), (-0.06605, 0.004149, -0.01646)], [], [(0, 2, 3, 1), (2, 4, 5, 3), (4, 6, 7, 5), (6, 8, 9, 7), (8, 10, 11, 9), (10, 12, 13, 11), (12, 14, 15, 13), (14, 16, 17, 15), (16, 18, 19, 17), (18, 20, 21, 19)])
_uv = me_012.uv_layers.new(name='UVマップ')
_uv.uv.foreach_set('vector', [0.8125, 0.5, 0.75, 0.5, 0.75, 1.0, 0.8125, 1.0, 0.75, 0.5, 0.6875, 0.5, 0.6875, 1.0, 0.75, 1.0, 0.6875, 0.5, 0.625, 0.5, 0.625, 1.0, 0.6875, 1.0, 0.625, 0.5, 0.5625, 0.5, 0.5625, 1.0, 0.625, 1.0, 0.5625, 0.5, 0.5, 0.5, 0.5, 1.0, 0.5625, 1.0, 0.5, 0.5, 0.4375, 0.5, 0.4375, 1.0, 0.5, 1.0, 0.4375, 0.5, 0.375, 0.5, 0.375, 1.0, 0.4375, 1.0, 0.375, 0.5, 0.3125, 0.5, 0.3125, 1.0, 0.375, 1.0, 0.3125, 0.5, 0.25, 0.5, 0.25, 1.0, 0.3125, 1.0, 0.25, 0.5, 0.1875, 0.5, 0.1875, 1.0, 0.25, 1.0])
me_012.materials.append(mat_031)
me_012.update()
me_001 = bpy.data.meshes.new('円.001')
me_001.from_pydata([(0.0, 0.62, -1.442e-08), (-0.0694, 0.6116, -1.442e-08), (-0.1348, 0.5868, -1.442e-08), (-0.1923, 0.5471, -1.442e-08), (-0.2387, 0.4947, -1.442e-08), (-0.2712, 0.4328, -1.442e-08), (-0.2879, 0.365, -1.442e-08), (-0.2879, -0.365, 1.442e-08), (-0.2712, -0.4328, 1.442e-08), (-0.2387, -0.4947, 1.442e-08), (-0.1923, -0.5471, 1.442e-08), (-0.1348, -0.5868, 1.442e-08), (-0.0694, -0.6116, 1.442e-08), (0.0, -0.62, 1.442e-08), (0.0694, -0.6116, 1.442e-08), (0.1348, -0.5868, 1.442e-08), (0.1923, -0.5471, 1.442e-08), (0.2387, -0.4947, 1.442e-08), (0.2712, -0.4328, 1.442e-08), (0.2879, -0.365, 1.442e-08), (0.2879, 0.365, -1.442e-08), (0.2712, 0.4328, -1.442e-08), (0.2387, 0.4947, -1.442e-08), (0.1923, 0.5471, -1.442e-08), (0.1348, 0.5868, -1.442e-08), (0.0694, 0.6116, -1.442e-08)], [], [(0, 1, 2, 3, 4, 5, 6, 7, 8, 9, 10, 11, 12, 13, 14, 15, 16, 17, 18, 19, 20, 21, 22, 23, 24, 25)])
_uv = me_001.uv_layers.new(name='UVマップ')
_uv.uv.foreach_set('vector', [0.5, 1.0, 0.3803, 0.9855, 0.2676, 0.9427, 0.1684, 0.8743, 0.08851, 0.784, 0.03249, 0.6773, 0.003646, 0.5603, 0.003646, 0.4397, 0.03249, 0.3227, 0.08851, 0.216, 0.1684, 0.1257, 0.2676, 0.05727, 0.3803, 0.01453, 0.5, 0.0, 0.6197, 0.01453, 0.7324, 0.05727, 0.8316, 0.1257, 0.9115, 0.216, 0.9675, 0.3227, 0.9964, 0.4397, 0.9964, 0.5603, 0.9675, 0.6773, 0.9115, 0.784, 0.8316, 0.8743, 0.7324, 0.9427, 0.6197, 0.9855])
me_001.materials.append(mat_001)
me_001.update()
me_x_1 = bpy.data.meshes.new('平面')
me_x_1.from_pydata([(-0.4, -0.4, 3.279e-08), (0.4, -0.4, 3.279e-08), (-0.4, 0.4, -3.279e-08), (0.4, 0.4, -3.279e-08)], [], [(0, 1, 3, 2)])
_uv = me_x_1.uv_layers.new(name='UVマップ')
_uv.uv.foreach_set('vector', [0.0, 0.0, 1.0, 0.0, 1.0, 1.0, 0.0, 1.0])
me_x_1.materials.append(mat_008)
me_x_1.update()
me_001_1 = bpy.data.meshes.new('平面.001')
me_001_1.from_pydata([(-0.4, -0.4, 3.283e-08), (0.4, -0.4, 3.283e-08), (-0.4, 0.4, -3.283e-08), (0.4, 0.4, -3.283e-08)], [], [(0, 1, 3, 2)])
_uv = me_001_1.uv_layers.new(name='UVマップ')
_uv.uv.foreach_set('vector', [0.0, 0.0, 1.0, 0.0, 1.0, 1.0, 0.0, 1.0])
me_001_1.materials.append(mat_009)
me_001_1.update()
me_002 = bpy.data.meshes.new('平面.002')
me_002.from_pydata([(-0.4, -0.4, 3.277e-08), (0.4, -0.4, 3.277e-08), (-0.4, 0.4, -3.277e-08), (0.4, 0.4, -3.277e-08)], [], [(0, 1, 3, 2)])
_uv = me_002.uv_layers.new(name='UVマップ')
_uv.uv.foreach_set('vector', [0.0, 0.0, 1.0, 0.0, 1.0, 1.0, 0.0, 1.0])
me_002.materials.append(mat_010)
me_002.update()
me_009_1 = bpy.data.meshes.new('円.009')
me_009_1.from_pydata([(-0.1342, 0.39, 0.01), (-0.1342, -0.43, 0.01), (0.1342, -0.43, 0.01), (0.1342, 0.39, 0.01)], [], [(0, 1, 2, 3)])
_uv = me_009_1.uv_layers.new(name='UVマップ')
_uv.uv.foreach_set('vector', [0.0, 1.0, 0.0, 0.2324, 1.0, 0.2324, 1.0, 1.0])
me_009_1.materials.append(mat_022)
me_009_1.update()
me_003_1 = bpy.data.meshes.new('平面.003')
me_003_1.from_pydata([(-0.4, -0.4, 3.277e-08), (0.4, -0.4, 3.277e-08), (-0.4, 0.4, -3.277e-08), (0.4, 0.4, -3.277e-08)], [], [(0, 1, 3, 2)])
_uv = me_003_1.uv_layers.new(name='UVマップ')
_uv.uv.foreach_set('vector', [0.0, 0.0, 1.0, 0.0, 1.0, 1.0, 0.0, 1.0])
me_003_1.materials.append(mat_032)
me_003_1.update()
me_002_1 = bpy.data.meshes.new('円.002')
me_002_1.from_pydata([(-0.1342, 0.39, 0.01), (-0.1342, -0.43, 0.01), (0.1342, -0.43, 0.01), (0.1342, 0.39, 0.01)], [], [(0, 1, 2, 3)])
_uv = me_002_1.uv_layers.new(name='UVマップ')
_uv.uv.foreach_set('vector', [0.0, 1.0, 0.0, 0.2324, 1.0, 0.2324, 1.0, 1.0])
me_002_1.materials.append(mat_002)
me_002_1.update()
me_003_2 = bpy.data.meshes.new('円.003')
me_003_2.from_pydata([(-0.1342, 0.39, 0.01), (-0.1342, -0.43, 0.01), (0.1342, -0.43, 0.01), (0.1342, 0.39, 0.01)], [], [(0, 1, 2, 3)])
_uv = me_003_2.uv_layers.new(name='UVマップ')
_uv.uv.foreach_set('vector', [0.0, 1.0, 0.0, 0.2324, 1.0, 0.2324, 1.0, 1.0])
me_003_2.materials.append(mat_003)
me_003_2.update()
me_005_1 = bpy.data.meshes.new('円.005')
me_005_1.from_pydata([(-0.1342, 0.39, 0.01), (-0.1342, -0.43, 0.01), (0.1342, -0.43, 0.01), (0.1342, 0.39, 0.01)], [], [(0, 1, 2, 3)])
_uv = me_005_1.uv_layers.new(name='UVマップ')
_uv.uv.foreach_set('vector', [0.0, 1.0, 0.0, 0.2324, 1.0, 0.2324, 1.0, 1.0])
me_005_1.materials.append(mat_005)
me_005_1.update()

# ---- objects
ob_hisashi_1 = bpy.data.objects.new('hisashi_1', me_005)
ob_hisashi_1_ura = bpy.data.objects.new('hisashi_1.ura', me_051)
ob_backbox = bpy.data.objects.new('backbox', me_x)
ob_hisashi_2 = bpy.data.objects.new('hisashi_2', me_003)
ob_hisashi_2_ura = bpy.data.objects.new('hisashi_2.ura', me_008)
ob_hisashi_3 = bpy.data.objects.new('hisashi_3', me_009)
ob_hisashi_3_ura = bpy.data.objects.new('hisashi_3.ura', me_010)
ob_hisashi_4 = bpy.data.objects.new('hisashi_4', me_011)
ob_hisashi_4_ura = bpy.data.objects.new('hisashi_4.ura', me_012)
ob_backplate = bpy.data.objects.new('backplate', me_001)
ob_glare_g = bpy.data.objects.new('glare_G', me_x_1)
ob_glare_r = bpy.data.objects.new('glare_R', me_001_1)
ob_glare_y = bpy.data.objects.new('glare_Y', me_002)
ob_light_g = bpy.data.objects.new('light_G', me_009_1)
ob_glare_y_001 = bpy.data.objects.new('glare_Y.001', me_003_1)
ob_light_r = bpy.data.objects.new('light_R', me_002_1)
ob_light_y = bpy.data.objects.new('light_Y', me_003_2)
ob_light_yy = bpy.data.objects.new('light_YY', me_005_1)

# ---- transforms, parenting, visibility, modifiers, constraints
ob_hisashi_1.location = (0.0, 0.0, 0.285)
ob_hisashi_1.scale = (1.333, 1.0, 1.333)
ob_hisashi_1_ura.location = (0.0, -1.164e-09, 0.285)
ob_hisashi_1_ura.scale = (1.333, 1.0, 1.333)
ob_backbox.location = (-2.925e-09, -1.164e-09, -3.006e-10)
ob_backbox.scale = (1.333, 1.0, 1.0)
ob_hisashi_2.location = (0.0, 0.0, 0.09)
ob_hisashi_2.scale = (1.333, 1.0, 1.333)
ob_hisashi_2_ura.location = (0.0, -1.164e-09, 0.089)
ob_hisashi_2_ura.scale = (1.333, 1.0, 1.333)
ob_hisashi_3.location = (0.0, 0.0, -0.103)
ob_hisashi_3.scale = (1.333, 1.0, 1.333)
ob_hisashi_3_ura.location = (0.0, -1.164e-09, -0.104)
ob_hisashi_3_ura.scale = (1.333, 1.0, 1.333)
ob_hisashi_4.location = (0.0, 0.0, -0.297)
ob_hisashi_4.scale = (1.333, 1.0, 1.333)
ob_hisashi_4_ura.location = (0.0, -1.164e-09, -0.298)
ob_hisashi_4_ura.scale = (1.333, 1.0, 1.333)
ob_backplate.location = (-2.925e-09, -1.164e-09, -3.006e-10)
ob_backplate.rotation_euler = (1.571, 0.0, 0.0)
ob_glare_g.location = (0.0, -0.005, -0.09)
ob_glare_g.rotation_euler = (1.571, 0.0, 0.0)
ob_glare_g.scale = (3.75, 3.75, 1.0)
ob_glare_g.visible_shadow = False
ob_glare_r.location = (0.0, -0.002, 0.09)
ob_glare_r.rotation_euler = (1.571, 0.0, 0.0)
ob_glare_r.scale = (3.75, 3.75, 1.0)
ob_glare_r.visible_shadow = False
ob_glare_y.location = (0.0, -0.007, 0.28)
ob_glare_y.rotation_euler = (1.571, 0.0, 0.0)
ob_glare_y.scale = (3.75, 3.75, 1.0)
ob_glare_y.visible_shadow = False
ob_light_g.location = (-2.925e-09, -1.164e-09, -3.006e-10)
ob_light_g.rotation_euler = (1.571, 0.0, 0.0)
ob_glare_y_001.location = (2.98e-08, -0.007, -0.28)
ob_glare_y_001.rotation_euler = (1.571, 0.0, 0.0)
ob_glare_y_001.scale = (3.75, 3.75, 1.0)
ob_glare_y_001.visible_shadow = False
ob_light_r.location = (-2.925e-09, -1.164e-09, -3.006e-10)
ob_light_r.rotation_euler = (1.571, 0.0, 0.0)
ob_light_y.location = (-2.925e-09, -1.164e-09, -3.006e-10)
ob_light_y.rotation_euler = (1.571, 0.0, 0.0)
ob_light_yy.location = (-2.925e-09, -1.164e-09, -3.006e-10)
ob_light_yy.rotation_euler = (1.571, 0.0, 0.0)

# ---- collection membership
scene.collection.objects.link(ob_hisashi_1)
scene.collection.objects.link(ob_hisashi_1_ura)
scene.collection.objects.link(ob_backbox)
scene.collection.objects.link(ob_hisashi_2)
scene.collection.objects.link(ob_hisashi_2_ura)
scene.collection.objects.link(ob_hisashi_3)
scene.collection.objects.link(ob_hisashi_3_ura)
scene.collection.objects.link(ob_hisashi_4)
scene.collection.objects.link(ob_hisashi_4_ura)
scene.collection.objects.link(ob_backplate)
col_main.objects.link(ob_glare_g)
col_main.objects.link(ob_glare_r)
col_main.objects.link(ob_glare_y)
col_main.objects.link(ob_light_g)
col_main.objects.link(ob_glare_y_001)
col_main.objects.link(ob_light_r)
col_main.objects.link(ob_light_y)
col_main.objects.link(ob_light_yy)

# ---- scene / render settings (as saved in the file)
scene.frame_start = 1; scene.frame_end = 250; scene.frame_set(2)
scene.render.engine = 'BLENDER_EEVEE_NEXT'
scene.cycles.sampling_pattern = 'TABULATED_SOBOL'
scene.view_settings.view_transform = 'Standard'
bpy.context.view_layer.update()

# ---- added for rendering (the .blend has no active camera and no usable light): camera, sun
cam_auto = bpy.data.cameras.new('AutoCamera')
cam_auto.lens = 50.0
cam_auto.sensor_width = 36.0
cam_auto.clip_end = 1000.0
ob_auto_camera = bpy.data.objects.new('AutoCamera', cam_auto)
scene.collection.objects.link(ob_auto_camera)
ob_auto_camera.location = (4.31697, -5.18079, 3.45357)
ob_auto_camera.rotation_euler = (1.09748, -7.21219e-08, 0.694738)
scene.camera = ob_auto_camera
light_auto_sun = bpy.data.lights.new('AutoSun', 'SUN')
light_auto_sun.energy = 3.0
light_auto_sun.angle = 0.0523599
ob_auto_sun = bpy.data.objects.new('AutoSun', light_auto_sun)
scene.collection.objects.link(ob_auto_sun)
ob_auto_sun.rotation_euler = (0.872665, 0.174533, 0.523599)
bpy.context.view_layer.update()
